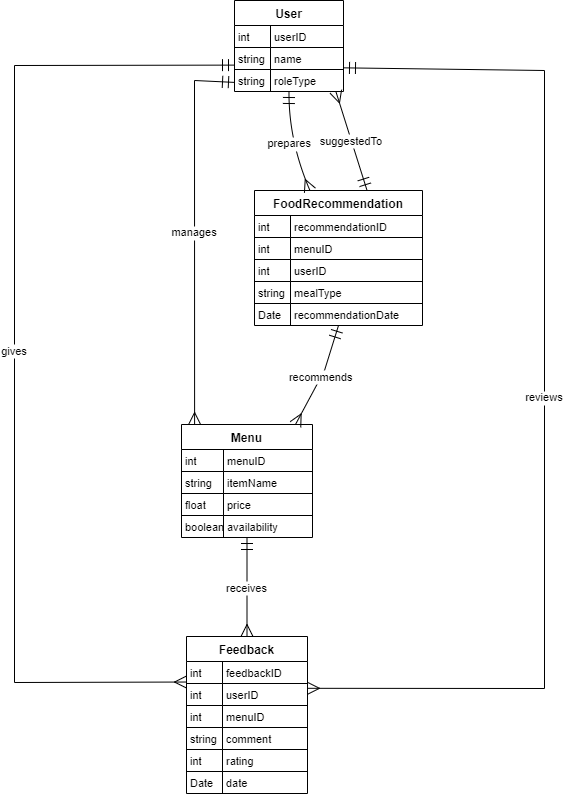

The diagram above was exported from draw.io. Its source (the exported page's mxGraphModel, read from the mxfile embedded in the PNG):
<mxGraphModel dx="872" dy="481" grid="1" gridSize="10" guides="1" tooltips="1" connect="1" arrows="1" fold="1" page="1" pageScale="1" pageWidth="850" pageHeight="1100" math="0" shadow="0" extFonts="Permanent Marker^https://fonts.googleapis.com/css?family=Permanent+Marker">
  <root>
    <mxCell id="0" />
    <mxCell id="1" parent="0" />
    <mxCell id="nqBV1pYgh7966L8we2Ll-77" value="User" style="shape=table;startSize=25;container=1;collapsible=0;childLayout=tableLayout;fixedRows=1;rowLines=1;fontStyle=1;align=center;resizeLast=1;" parent="1" vertex="1">
      <mxGeometry x="400" y="30" width="109" height="91" as="geometry" />
    </mxCell>
    <mxCell id="nqBV1pYgh7966L8we2Ll-78" style="shape=tableRow;horizontal=0;startSize=0;swimlaneHead=0;swimlaneBody=0;fillColor=none;collapsible=0;dropTarget=0;points=[[0,0.5],[1,0.5]];portConstraint=eastwest;top=0;left=0;right=0;bottom=0;" parent="nqBV1pYgh7966L8we2Ll-77" vertex="1">
      <mxGeometry y="25" width="109" height="22" as="geometry" />
    </mxCell>
    <mxCell id="nqBV1pYgh7966L8we2Ll-79" value="int" style="shape=partialRectangle;connectable=0;fillColor=none;top=0;left=0;bottom=0;right=0;align=left;spacingLeft=2;overflow=hidden;fontSize=11;" parent="nqBV1pYgh7966L8we2Ll-78" vertex="1">
      <mxGeometry width="36" height="22" as="geometry">
        <mxRectangle width="36" height="22" as="alternateBounds" />
      </mxGeometry>
    </mxCell>
    <mxCell id="nqBV1pYgh7966L8we2Ll-80" value="userID" style="shape=partialRectangle;connectable=0;fillColor=none;top=0;left=0;bottom=0;right=0;align=left;spacingLeft=2;overflow=hidden;fontSize=11;" parent="nqBV1pYgh7966L8we2Ll-78" vertex="1">
      <mxGeometry x="36" width="73" height="22" as="geometry">
        <mxRectangle width="73" height="22" as="alternateBounds" />
      </mxGeometry>
    </mxCell>
    <mxCell id="nqBV1pYgh7966L8we2Ll-81" style="shape=tableRow;horizontal=0;startSize=0;swimlaneHead=0;swimlaneBody=0;fillColor=none;collapsible=0;dropTarget=0;points=[[0,0.5],[1,0.5]];portConstraint=eastwest;top=0;left=0;right=0;bottom=0;" parent="nqBV1pYgh7966L8we2Ll-77" vertex="1">
      <mxGeometry y="47" width="109" height="22" as="geometry" />
    </mxCell>
    <mxCell id="nqBV1pYgh7966L8we2Ll-82" value="string" style="shape=partialRectangle;connectable=0;fillColor=none;top=0;left=0;bottom=0;right=0;align=left;spacingLeft=2;overflow=hidden;fontSize=11;" parent="nqBV1pYgh7966L8we2Ll-81" vertex="1">
      <mxGeometry width="36" height="22" as="geometry">
        <mxRectangle width="36" height="22" as="alternateBounds" />
      </mxGeometry>
    </mxCell>
    <mxCell id="nqBV1pYgh7966L8we2Ll-83" value="name" style="shape=partialRectangle;connectable=0;fillColor=none;top=0;left=0;bottom=0;right=0;align=left;spacingLeft=2;overflow=hidden;fontSize=11;" parent="nqBV1pYgh7966L8we2Ll-81" vertex="1">
      <mxGeometry x="36" width="73" height="22" as="geometry">
        <mxRectangle width="73" height="22" as="alternateBounds" />
      </mxGeometry>
    </mxCell>
    <mxCell id="nqBV1pYgh7966L8we2Ll-84" style="shape=tableRow;horizontal=0;startSize=0;swimlaneHead=0;swimlaneBody=0;fillColor=none;collapsible=0;dropTarget=0;points=[[0,0.5],[1,0.5]];portConstraint=eastwest;top=0;left=0;right=0;bottom=0;" parent="nqBV1pYgh7966L8we2Ll-77" vertex="1">
      <mxGeometry y="69" width="109" height="22" as="geometry" />
    </mxCell>
    <mxCell id="nqBV1pYgh7966L8we2Ll-85" value="string" style="shape=partialRectangle;connectable=0;fillColor=none;top=0;left=0;bottom=0;right=0;align=left;spacingLeft=2;overflow=hidden;fontSize=11;" parent="nqBV1pYgh7966L8we2Ll-84" vertex="1">
      <mxGeometry width="36" height="22" as="geometry">
        <mxRectangle width="36" height="22" as="alternateBounds" />
      </mxGeometry>
    </mxCell>
    <mxCell id="nqBV1pYgh7966L8we2Ll-86" value="roleType" style="shape=partialRectangle;connectable=0;fillColor=none;top=0;left=0;bottom=0;right=0;align=left;spacingLeft=2;overflow=hidden;fontSize=11;" parent="nqBV1pYgh7966L8we2Ll-84" vertex="1">
      <mxGeometry x="36" width="73" height="22" as="geometry">
        <mxRectangle width="73" height="22" as="alternateBounds" />
      </mxGeometry>
    </mxCell>
    <mxCell id="nqBV1pYgh7966L8we2Ll-87" value="Menu" style="shape=table;startSize=25;container=1;collapsible=0;childLayout=tableLayout;fixedRows=1;rowLines=1;fontStyle=1;align=center;resizeLast=1;" parent="1" vertex="1">
      <mxGeometry x="347" y="454" width="131" height="113" as="geometry" />
    </mxCell>
    <mxCell id="nqBV1pYgh7966L8we2Ll-88" style="shape=tableRow;horizontal=0;startSize=0;swimlaneHead=0;swimlaneBody=0;fillColor=none;collapsible=0;dropTarget=0;points=[[0,0.5],[1,0.5]];portConstraint=eastwest;top=0;left=0;right=0;bottom=0;" parent="nqBV1pYgh7966L8we2Ll-87" vertex="1">
      <mxGeometry y="25" width="131" height="22" as="geometry" />
    </mxCell>
    <mxCell id="nqBV1pYgh7966L8we2Ll-89" value="int" style="shape=partialRectangle;connectable=0;fillColor=none;top=0;left=0;bottom=0;right=0;align=left;spacingLeft=2;overflow=hidden;fontSize=11;" parent="nqBV1pYgh7966L8we2Ll-88" vertex="1">
      <mxGeometry width="42" height="22" as="geometry">
        <mxRectangle width="42" height="22" as="alternateBounds" />
      </mxGeometry>
    </mxCell>
    <mxCell id="nqBV1pYgh7966L8we2Ll-90" value="menuID" style="shape=partialRectangle;connectable=0;fillColor=none;top=0;left=0;bottom=0;right=0;align=left;spacingLeft=2;overflow=hidden;fontSize=11;" parent="nqBV1pYgh7966L8we2Ll-88" vertex="1">
      <mxGeometry x="42" width="89" height="22" as="geometry">
        <mxRectangle width="89" height="22" as="alternateBounds" />
      </mxGeometry>
    </mxCell>
    <mxCell id="nqBV1pYgh7966L8we2Ll-91" style="shape=tableRow;horizontal=0;startSize=0;swimlaneHead=0;swimlaneBody=0;fillColor=none;collapsible=0;dropTarget=0;points=[[0,0.5],[1,0.5]];portConstraint=eastwest;top=0;left=0;right=0;bottom=0;" parent="nqBV1pYgh7966L8we2Ll-87" vertex="1">
      <mxGeometry y="47" width="131" height="22" as="geometry" />
    </mxCell>
    <mxCell id="nqBV1pYgh7966L8we2Ll-92" value="string" style="shape=partialRectangle;connectable=0;fillColor=none;top=0;left=0;bottom=0;right=0;align=left;spacingLeft=2;overflow=hidden;fontSize=11;" parent="nqBV1pYgh7966L8we2Ll-91" vertex="1">
      <mxGeometry width="42" height="22" as="geometry">
        <mxRectangle width="42" height="22" as="alternateBounds" />
      </mxGeometry>
    </mxCell>
    <mxCell id="nqBV1pYgh7966L8we2Ll-93" value="itemName" style="shape=partialRectangle;connectable=0;fillColor=none;top=0;left=0;bottom=0;right=0;align=left;spacingLeft=2;overflow=hidden;fontSize=11;" parent="nqBV1pYgh7966L8we2Ll-91" vertex="1">
      <mxGeometry x="42" width="89" height="22" as="geometry">
        <mxRectangle width="89" height="22" as="alternateBounds" />
      </mxGeometry>
    </mxCell>
    <mxCell id="nqBV1pYgh7966L8we2Ll-94" style="shape=tableRow;horizontal=0;startSize=0;swimlaneHead=0;swimlaneBody=0;fillColor=none;collapsible=0;dropTarget=0;points=[[0,0.5],[1,0.5]];portConstraint=eastwest;top=0;left=0;right=0;bottom=0;" parent="nqBV1pYgh7966L8we2Ll-87" vertex="1">
      <mxGeometry y="69" width="131" height="22" as="geometry" />
    </mxCell>
    <mxCell id="nqBV1pYgh7966L8we2Ll-95" value="float" style="shape=partialRectangle;connectable=0;fillColor=none;top=0;left=0;bottom=0;right=0;align=left;spacingLeft=2;overflow=hidden;fontSize=11;" parent="nqBV1pYgh7966L8we2Ll-94" vertex="1">
      <mxGeometry width="42" height="22" as="geometry">
        <mxRectangle width="42" height="22" as="alternateBounds" />
      </mxGeometry>
    </mxCell>
    <mxCell id="nqBV1pYgh7966L8we2Ll-96" value="price" style="shape=partialRectangle;connectable=0;fillColor=none;top=0;left=0;bottom=0;right=0;align=left;spacingLeft=2;overflow=hidden;fontSize=11;" parent="nqBV1pYgh7966L8we2Ll-94" vertex="1">
      <mxGeometry x="42" width="89" height="22" as="geometry">
        <mxRectangle width="89" height="22" as="alternateBounds" />
      </mxGeometry>
    </mxCell>
    <mxCell id="nqBV1pYgh7966L8we2Ll-97" style="shape=tableRow;horizontal=0;startSize=0;swimlaneHead=0;swimlaneBody=0;fillColor=none;collapsible=0;dropTarget=0;points=[[0,0.5],[1,0.5]];portConstraint=eastwest;top=0;left=0;right=0;bottom=0;" parent="nqBV1pYgh7966L8we2Ll-87" vertex="1">
      <mxGeometry y="91" width="131" height="22" as="geometry" />
    </mxCell>
    <mxCell id="nqBV1pYgh7966L8we2Ll-98" value="boolean" style="shape=partialRectangle;connectable=0;fillColor=none;top=0;left=0;bottom=0;right=0;align=left;spacingLeft=2;overflow=hidden;fontSize=11;" parent="nqBV1pYgh7966L8we2Ll-97" vertex="1">
      <mxGeometry width="42" height="22" as="geometry">
        <mxRectangle width="42" height="22" as="alternateBounds" />
      </mxGeometry>
    </mxCell>
    <mxCell id="nqBV1pYgh7966L8we2Ll-99" value="availability" style="shape=partialRectangle;connectable=0;fillColor=none;top=0;left=0;bottom=0;right=0;align=left;spacingLeft=2;overflow=hidden;fontSize=11;" parent="nqBV1pYgh7966L8we2Ll-97" vertex="1">
      <mxGeometry x="42" width="89" height="22" as="geometry">
        <mxRectangle width="89" height="22" as="alternateBounds" />
      </mxGeometry>
    </mxCell>
    <mxCell id="nqBV1pYgh7966L8we2Ll-100" value="Feedback" style="shape=table;startSize=25;container=1;collapsible=0;childLayout=tableLayout;fixedRows=1;rowLines=1;fontStyle=1;align=center;resizeLast=1;" parent="1" vertex="1">
      <mxGeometry x="352" y="666" width="121" height="157" as="geometry" />
    </mxCell>
    <mxCell id="nqBV1pYgh7966L8we2Ll-101" style="shape=tableRow;horizontal=0;startSize=0;swimlaneHead=0;swimlaneBody=0;fillColor=none;collapsible=0;dropTarget=0;points=[[0,0.5],[1,0.5]];portConstraint=eastwest;top=0;left=0;right=0;bottom=0;" parent="nqBV1pYgh7966L8we2Ll-100" vertex="1">
      <mxGeometry y="25" width="121" height="22" as="geometry" />
    </mxCell>
    <mxCell id="nqBV1pYgh7966L8we2Ll-102" value="int" style="shape=partialRectangle;connectable=0;fillColor=none;top=0;left=0;bottom=0;right=0;align=left;spacingLeft=2;overflow=hidden;fontSize=11;" parent="nqBV1pYgh7966L8we2Ll-101" vertex="1">
      <mxGeometry width="36" height="22" as="geometry">
        <mxRectangle width="36" height="22" as="alternateBounds" />
      </mxGeometry>
    </mxCell>
    <mxCell id="nqBV1pYgh7966L8we2Ll-103" value="feedbackID" style="shape=partialRectangle;connectable=0;fillColor=none;top=0;left=0;bottom=0;right=0;align=left;spacingLeft=2;overflow=hidden;fontSize=11;" parent="nqBV1pYgh7966L8we2Ll-101" vertex="1">
      <mxGeometry x="36" width="85" height="22" as="geometry">
        <mxRectangle width="85" height="22" as="alternateBounds" />
      </mxGeometry>
    </mxCell>
    <mxCell id="nqBV1pYgh7966L8we2Ll-104" style="shape=tableRow;horizontal=0;startSize=0;swimlaneHead=0;swimlaneBody=0;fillColor=none;collapsible=0;dropTarget=0;points=[[0,0.5],[1,0.5]];portConstraint=eastwest;top=0;left=0;right=0;bottom=0;" parent="nqBV1pYgh7966L8we2Ll-100" vertex="1">
      <mxGeometry y="47" width="121" height="22" as="geometry" />
    </mxCell>
    <mxCell id="nqBV1pYgh7966L8we2Ll-105" value="int" style="shape=partialRectangle;connectable=0;fillColor=none;top=0;left=0;bottom=0;right=0;align=left;spacingLeft=2;overflow=hidden;fontSize=11;" parent="nqBV1pYgh7966L8we2Ll-104" vertex="1">
      <mxGeometry width="36" height="22" as="geometry">
        <mxRectangle width="36" height="22" as="alternateBounds" />
      </mxGeometry>
    </mxCell>
    <mxCell id="nqBV1pYgh7966L8we2Ll-106" value="userID" style="shape=partialRectangle;connectable=0;fillColor=none;top=0;left=0;bottom=0;right=0;align=left;spacingLeft=2;overflow=hidden;fontSize=11;" parent="nqBV1pYgh7966L8we2Ll-104" vertex="1">
      <mxGeometry x="36" width="85" height="22" as="geometry">
        <mxRectangle width="85" height="22" as="alternateBounds" />
      </mxGeometry>
    </mxCell>
    <mxCell id="nqBV1pYgh7966L8we2Ll-107" style="shape=tableRow;horizontal=0;startSize=0;swimlaneHead=0;swimlaneBody=0;fillColor=none;collapsible=0;dropTarget=0;points=[[0,0.5],[1,0.5]];portConstraint=eastwest;top=0;left=0;right=0;bottom=0;" parent="nqBV1pYgh7966L8we2Ll-100" vertex="1">
      <mxGeometry y="69" width="121" height="22" as="geometry" />
    </mxCell>
    <mxCell id="nqBV1pYgh7966L8we2Ll-108" value="int" style="shape=partialRectangle;connectable=0;fillColor=none;top=0;left=0;bottom=0;right=0;align=left;spacingLeft=2;overflow=hidden;fontSize=11;" parent="nqBV1pYgh7966L8we2Ll-107" vertex="1">
      <mxGeometry width="36" height="22" as="geometry">
        <mxRectangle width="36" height="22" as="alternateBounds" />
      </mxGeometry>
    </mxCell>
    <mxCell id="nqBV1pYgh7966L8we2Ll-109" value="menuID" style="shape=partialRectangle;connectable=0;fillColor=none;top=0;left=0;bottom=0;right=0;align=left;spacingLeft=2;overflow=hidden;fontSize=11;" parent="nqBV1pYgh7966L8we2Ll-107" vertex="1">
      <mxGeometry x="36" width="85" height="22" as="geometry">
        <mxRectangle width="85" height="22" as="alternateBounds" />
      </mxGeometry>
    </mxCell>
    <mxCell id="nqBV1pYgh7966L8we2Ll-110" style="shape=tableRow;horizontal=0;startSize=0;swimlaneHead=0;swimlaneBody=0;fillColor=none;collapsible=0;dropTarget=0;points=[[0,0.5],[1,0.5]];portConstraint=eastwest;top=0;left=0;right=0;bottom=0;" parent="nqBV1pYgh7966L8we2Ll-100" vertex="1">
      <mxGeometry y="91" width="121" height="22" as="geometry" />
    </mxCell>
    <mxCell id="nqBV1pYgh7966L8we2Ll-111" value="string" style="shape=partialRectangle;connectable=0;fillColor=none;top=0;left=0;bottom=0;right=0;align=left;spacingLeft=2;overflow=hidden;fontSize=11;" parent="nqBV1pYgh7966L8we2Ll-110" vertex="1">
      <mxGeometry width="36" height="22" as="geometry">
        <mxRectangle width="36" height="22" as="alternateBounds" />
      </mxGeometry>
    </mxCell>
    <mxCell id="nqBV1pYgh7966L8we2Ll-112" value="comment" style="shape=partialRectangle;connectable=0;fillColor=none;top=0;left=0;bottom=0;right=0;align=left;spacingLeft=2;overflow=hidden;fontSize=11;" parent="nqBV1pYgh7966L8we2Ll-110" vertex="1">
      <mxGeometry x="36" width="85" height="22" as="geometry">
        <mxRectangle width="85" height="22" as="alternateBounds" />
      </mxGeometry>
    </mxCell>
    <mxCell id="nqBV1pYgh7966L8we2Ll-113" style="shape=tableRow;horizontal=0;startSize=0;swimlaneHead=0;swimlaneBody=0;fillColor=none;collapsible=0;dropTarget=0;points=[[0,0.5],[1,0.5]];portConstraint=eastwest;top=0;left=0;right=0;bottom=0;" parent="nqBV1pYgh7966L8we2Ll-100" vertex="1">
      <mxGeometry y="113" width="121" height="22" as="geometry" />
    </mxCell>
    <mxCell id="nqBV1pYgh7966L8we2Ll-114" value="int" style="shape=partialRectangle;connectable=0;fillColor=none;top=0;left=0;bottom=0;right=0;align=left;spacingLeft=2;overflow=hidden;fontSize=11;" parent="nqBV1pYgh7966L8we2Ll-113" vertex="1">
      <mxGeometry width="36" height="22" as="geometry">
        <mxRectangle width="36" height="22" as="alternateBounds" />
      </mxGeometry>
    </mxCell>
    <mxCell id="nqBV1pYgh7966L8we2Ll-115" value="rating" style="shape=partialRectangle;connectable=0;fillColor=none;top=0;left=0;bottom=0;right=0;align=left;spacingLeft=2;overflow=hidden;fontSize=11;" parent="nqBV1pYgh7966L8we2Ll-113" vertex="1">
      <mxGeometry x="36" width="85" height="22" as="geometry">
        <mxRectangle width="85" height="22" as="alternateBounds" />
      </mxGeometry>
    </mxCell>
    <mxCell id="nqBV1pYgh7966L8we2Ll-116" style="shape=tableRow;horizontal=0;startSize=0;swimlaneHead=0;swimlaneBody=0;fillColor=none;collapsible=0;dropTarget=0;points=[[0,0.5],[1,0.5]];portConstraint=eastwest;top=0;left=0;right=0;bottom=0;" parent="nqBV1pYgh7966L8we2Ll-100" vertex="1">
      <mxGeometry y="135" width="121" height="22" as="geometry" />
    </mxCell>
    <mxCell id="nqBV1pYgh7966L8we2Ll-117" value="Date" style="shape=partialRectangle;connectable=0;fillColor=none;top=0;left=0;bottom=0;right=0;align=left;spacingLeft=2;overflow=hidden;fontSize=11;" parent="nqBV1pYgh7966L8we2Ll-116" vertex="1">
      <mxGeometry width="36" height="22" as="geometry">
        <mxRectangle width="36" height="22" as="alternateBounds" />
      </mxGeometry>
    </mxCell>
    <mxCell id="nqBV1pYgh7966L8we2Ll-118" value="date" style="shape=partialRectangle;connectable=0;fillColor=none;top=0;left=0;bottom=0;right=0;align=left;spacingLeft=2;overflow=hidden;fontSize=11;" parent="nqBV1pYgh7966L8we2Ll-116" vertex="1">
      <mxGeometry x="36" width="85" height="22" as="geometry">
        <mxRectangle width="85" height="22" as="alternateBounds" />
      </mxGeometry>
    </mxCell>
    <mxCell id="nqBV1pYgh7966L8we2Ll-119" value="FoodRecommendation" style="shape=table;startSize=25;container=1;collapsible=0;childLayout=tableLayout;fixedRows=1;rowLines=1;fontStyle=1;align=center;resizeLast=1;" parent="1" vertex="1">
      <mxGeometry x="420" y="220" width="168" height="135" as="geometry" />
    </mxCell>
    <mxCell id="nqBV1pYgh7966L8we2Ll-120" style="shape=tableRow;horizontal=0;startSize=0;swimlaneHead=0;swimlaneBody=0;fillColor=none;collapsible=0;dropTarget=0;points=[[0,0.5],[1,0.5]];portConstraint=eastwest;top=0;left=0;right=0;bottom=0;" parent="nqBV1pYgh7966L8we2Ll-119" vertex="1">
      <mxGeometry y="25" width="168" height="22" as="geometry" />
    </mxCell>
    <mxCell id="nqBV1pYgh7966L8we2Ll-121" value="int" style="shape=partialRectangle;connectable=0;fillColor=none;top=0;left=0;bottom=0;right=0;align=left;spacingLeft=2;overflow=hidden;fontSize=11;" parent="nqBV1pYgh7966L8we2Ll-120" vertex="1">
      <mxGeometry width="36" height="22" as="geometry">
        <mxRectangle width="36" height="22" as="alternateBounds" />
      </mxGeometry>
    </mxCell>
    <mxCell id="nqBV1pYgh7966L8we2Ll-122" value="recommendationID" style="shape=partialRectangle;connectable=0;fillColor=none;top=0;left=0;bottom=0;right=0;align=left;spacingLeft=2;overflow=hidden;fontSize=11;" parent="nqBV1pYgh7966L8we2Ll-120" vertex="1">
      <mxGeometry x="36" width="132" height="22" as="geometry">
        <mxRectangle width="132" height="22" as="alternateBounds" />
      </mxGeometry>
    </mxCell>
    <mxCell id="nqBV1pYgh7966L8we2Ll-123" style="shape=tableRow;horizontal=0;startSize=0;swimlaneHead=0;swimlaneBody=0;fillColor=none;collapsible=0;dropTarget=0;points=[[0,0.5],[1,0.5]];portConstraint=eastwest;top=0;left=0;right=0;bottom=0;" parent="nqBV1pYgh7966L8we2Ll-119" vertex="1">
      <mxGeometry y="47" width="168" height="22" as="geometry" />
    </mxCell>
    <mxCell id="nqBV1pYgh7966L8we2Ll-124" value="int" style="shape=partialRectangle;connectable=0;fillColor=none;top=0;left=0;bottom=0;right=0;align=left;spacingLeft=2;overflow=hidden;fontSize=11;" parent="nqBV1pYgh7966L8we2Ll-123" vertex="1">
      <mxGeometry width="36" height="22" as="geometry">
        <mxRectangle width="36" height="22" as="alternateBounds" />
      </mxGeometry>
    </mxCell>
    <mxCell id="nqBV1pYgh7966L8we2Ll-125" value="menuID" style="shape=partialRectangle;connectable=0;fillColor=none;top=0;left=0;bottom=0;right=0;align=left;spacingLeft=2;overflow=hidden;fontSize=11;" parent="nqBV1pYgh7966L8we2Ll-123" vertex="1">
      <mxGeometry x="36" width="132" height="22" as="geometry">
        <mxRectangle width="132" height="22" as="alternateBounds" />
      </mxGeometry>
    </mxCell>
    <mxCell id="nqBV1pYgh7966L8we2Ll-126" style="shape=tableRow;horizontal=0;startSize=0;swimlaneHead=0;swimlaneBody=0;fillColor=none;collapsible=0;dropTarget=0;points=[[0,0.5],[1,0.5]];portConstraint=eastwest;top=0;left=0;right=0;bottom=0;" parent="nqBV1pYgh7966L8we2Ll-119" vertex="1">
      <mxGeometry y="69" width="168" height="22" as="geometry" />
    </mxCell>
    <mxCell id="nqBV1pYgh7966L8we2Ll-127" value="int" style="shape=partialRectangle;connectable=0;fillColor=none;top=0;left=0;bottom=0;right=0;align=left;spacingLeft=2;overflow=hidden;fontSize=11;" parent="nqBV1pYgh7966L8we2Ll-126" vertex="1">
      <mxGeometry width="36" height="22" as="geometry">
        <mxRectangle width="36" height="22" as="alternateBounds" />
      </mxGeometry>
    </mxCell>
    <mxCell id="nqBV1pYgh7966L8we2Ll-128" value="userID" style="shape=partialRectangle;connectable=0;fillColor=none;top=0;left=0;bottom=0;right=0;align=left;spacingLeft=2;overflow=hidden;fontSize=11;" parent="nqBV1pYgh7966L8we2Ll-126" vertex="1">
      <mxGeometry x="36" width="132" height="22" as="geometry">
        <mxRectangle width="132" height="22" as="alternateBounds" />
      </mxGeometry>
    </mxCell>
    <mxCell id="nqBV1pYgh7966L8we2Ll-129" style="shape=tableRow;horizontal=0;startSize=0;swimlaneHead=0;swimlaneBody=0;fillColor=none;collapsible=0;dropTarget=0;points=[[0,0.5],[1,0.5]];portConstraint=eastwest;top=0;left=0;right=0;bottom=0;" parent="nqBV1pYgh7966L8we2Ll-119" vertex="1">
      <mxGeometry y="91" width="168" height="22" as="geometry" />
    </mxCell>
    <mxCell id="nqBV1pYgh7966L8we2Ll-130" value="string" style="shape=partialRectangle;connectable=0;fillColor=none;top=0;left=0;bottom=0;right=0;align=left;spacingLeft=2;overflow=hidden;fontSize=11;" parent="nqBV1pYgh7966L8we2Ll-129" vertex="1">
      <mxGeometry width="36" height="22" as="geometry">
        <mxRectangle width="36" height="22" as="alternateBounds" />
      </mxGeometry>
    </mxCell>
    <mxCell id="nqBV1pYgh7966L8we2Ll-131" value="mealType" style="shape=partialRectangle;connectable=0;fillColor=none;top=0;left=0;bottom=0;right=0;align=left;spacingLeft=2;overflow=hidden;fontSize=11;" parent="nqBV1pYgh7966L8we2Ll-129" vertex="1">
      <mxGeometry x="36" width="132" height="22" as="geometry">
        <mxRectangle width="132" height="22" as="alternateBounds" />
      </mxGeometry>
    </mxCell>
    <mxCell id="nqBV1pYgh7966L8we2Ll-132" style="shape=tableRow;horizontal=0;startSize=0;swimlaneHead=0;swimlaneBody=0;fillColor=none;collapsible=0;dropTarget=0;points=[[0,0.5],[1,0.5]];portConstraint=eastwest;top=0;left=0;right=0;bottom=0;" parent="nqBV1pYgh7966L8we2Ll-119" vertex="1">
      <mxGeometry y="113" width="168" height="22" as="geometry" />
    </mxCell>
    <mxCell id="nqBV1pYgh7966L8we2Ll-133" value="Date" style="shape=partialRectangle;connectable=0;fillColor=none;top=0;left=0;bottom=0;right=0;align=left;spacingLeft=2;overflow=hidden;fontSize=11;" parent="nqBV1pYgh7966L8we2Ll-132" vertex="1">
      <mxGeometry width="36" height="22" as="geometry">
        <mxRectangle width="36" height="22" as="alternateBounds" />
      </mxGeometry>
    </mxCell>
    <mxCell id="nqBV1pYgh7966L8we2Ll-134" value="recommendationDate" style="shape=partialRectangle;connectable=0;fillColor=none;top=0;left=0;bottom=0;right=0;align=left;spacingLeft=2;overflow=hidden;fontSize=11;" parent="nqBV1pYgh7966L8we2Ll-132" vertex="1">
      <mxGeometry x="36" width="132" height="22" as="geometry">
        <mxRectangle width="132" height="22" as="alternateBounds" />
      </mxGeometry>
    </mxCell>
    <mxCell id="nqBV1pYgh7966L8we2Ll-135" value="manages" style="curved=0;startArrow=ERmandOne;startSize=10;;endArrow=ERmany;endSize=10;;exitX=0;exitY=0.9;entryX=0.1;entryY=0;rounded=0;" parent="1" source="nqBV1pYgh7966L8we2Ll-77" target="nqBV1pYgh7966L8we2Ll-87" edge="1">
      <mxGeometry relative="1" as="geometry">
        <Array as="points">
          <mxPoint x="360" y="110" />
        </Array>
      </mxGeometry>
    </mxCell>
    <mxCell id="nqBV1pYgh7966L8we2Ll-136" value="gives" style="curved=0;startArrow=ERmandOne;startSize=10;;endArrow=ERmany;endSize=10;;exitX=0;exitY=0.71;entryX=0;entryY=0.29;rounded=0;" parent="1" source="nqBV1pYgh7966L8we2Ll-77" target="nqBV1pYgh7966L8we2Ll-100" edge="1">
      <mxGeometry relative="1" as="geometry">
        <Array as="points">
          <mxPoint x="180" y="95" />
          <mxPoint x="180" y="712" />
        </Array>
      </mxGeometry>
    </mxCell>
    <mxCell id="nqBV1pYgh7966L8we2Ll-137" value="receives" style="curved=1;startArrow=ERmandOne;startSize=10;;endArrow=ERmany;endSize=10;;exitX=0.5;exitY=1;entryX=0.5;entryY=0;rounded=0;" parent="1" source="nqBV1pYgh7966L8we2Ll-87" target="nqBV1pYgh7966L8we2Ll-100" edge="1">
      <mxGeometry relative="1" as="geometry">
        <Array as="points" />
      </mxGeometry>
    </mxCell>
    <mxCell id="nqBV1pYgh7966L8we2Ll-138" value="recommends" style="curved=0;startArrow=ERmandOne;startSize=10;;endArrow=ERmany;endSize=10;;exitX=0.5;exitY=1;entryX=0.87;entryY=0;rounded=0;" parent="1" source="nqBV1pYgh7966L8we2Ll-119" target="nqBV1pYgh7966L8we2Ll-87" edge="1">
      <mxGeometry relative="1" as="geometry">
        <Array as="points">
          <mxPoint x="490" y="400" />
        </Array>
      </mxGeometry>
    </mxCell>
    <mxCell id="nqBV1pYgh7966L8we2Ll-139" value="suggestedTo" style="curved=0;startArrow=ERmandOne;startSize=10;;endArrow=ERmany;endSize=10;;exitX=0.67;exitY=0;entryX=0.93;entryY=1;rounded=0;" parent="1" source="nqBV1pYgh7966L8we2Ll-119" target="nqBV1pYgh7966L8we2Ll-77" edge="1">
      <mxGeometry relative="1" as="geometry">
        <Array as="points" />
      </mxGeometry>
    </mxCell>
    <mxCell id="nqBV1pYgh7966L8we2Ll-140" value="prepares" style="curved=1;startArrow=ERmandOne;startSize=10;;endArrow=ERmany;endSize=10;;exitX=0.5;exitY=1;entryX=0.33;entryY=0;rounded=0;" parent="1" source="nqBV1pYgh7966L8we2Ll-77" target="nqBV1pYgh7966L8we2Ll-119" edge="1">
      <mxGeometry relative="1" as="geometry">
        <Array as="points">
          <mxPoint x="454" y="170" />
        </Array>
      </mxGeometry>
    </mxCell>
    <mxCell id="nqBV1pYgh7966L8we2Ll-141" value="reviews" style="curved=0;startArrow=ERmandOne;startSize=10;;endArrow=ERmany;endSize=10;;exitX=1;exitY=0.74;entryX=1;entryY=0.33;rounded=0;" parent="1" source="nqBV1pYgh7966L8we2Ll-77" target="nqBV1pYgh7966L8we2Ll-100" edge="1">
      <mxGeometry relative="1" as="geometry">
        <Array as="points">
          <mxPoint x="710" y="100" />
          <mxPoint x="710" y="718" />
        </Array>
      </mxGeometry>
    </mxCell>
  </root>
</mxGraphModel>